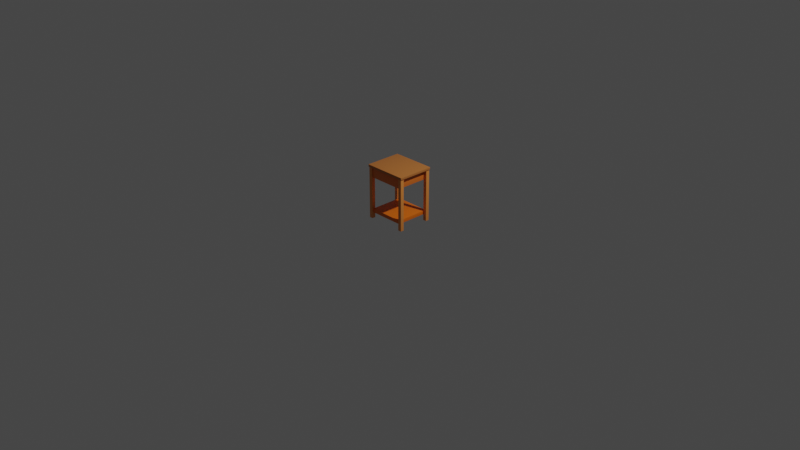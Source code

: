 # Source: CruzTableAssignment6.blend  (saved by Blender 3.5.10; exported with 4.5.12 LTS)
import bpy
from mathutils import Matrix  # noqa: F401  (used for matrix-valued properties, if any)

bpy.ops.wm.read_factory_settings(use_empty=True)
scene = bpy.context.scene
scene.name = 'Scene'

# ---- collections
col_collection = bpy.data.collections.new('Collection'); scene.collection.children.link(col_collection)

# ---- materials (node trees are filled in below, after node groups)
mat_cruz_tabletopmatte_001 = bpy.data.materials.new('Cruz_TableTopMatte.001')
mat_cruz_tabletopmatte_001.use_transparent_shadow = False
mat_cruz_tableleg_matte_001 = bpy.data.materials.new('Cruz_TableLeg_Matte.001')
mat_cruz_tableleg_matte_001.use_transparent_shadow = False
mat_cruz_tablebottom_matte_001 = bpy.data.materials.new('Cruz_TableBottom_Matte.001')
mat_cruz_tablebottom_matte_001.use_transparent_shadow = False
mat_cruz_drawer_matte_001 = bpy.data.materials.new('Cruz_Drawer_Matte.001')
mat_cruz_drawer_matte_001.use_transparent_shadow = False
mat_cruz_drawerknob_matte_001 = bpy.data.materials.new('Cruz_DrawerKnob_Matte.001')
mat_cruz_drawerknob_matte_001.use_transparent_shadow = False

# ---- material node trees
mat_cruz_tabletopmatte_001.use_nodes = True; mat_cruz_tabletopmatte_001.node_tree.nodes.clear()
_N = mat_cruz_tabletopmatte_001.node_tree.nodes; _L = mat_cruz_tabletopmatte_001.node_tree.links
n0 = _N.new('ShaderNodeBsdfPrincipled'); n0.name = 'Principled BSDF'; n0.location = (10, 300)
n0.distribution = 'GGX'
n0.subsurface_method = 'RANDOM_WALK_SKIN'
n0.inputs[0].default_value = (0.5277, 0.1807, 0.04082, 1.0)
n0.inputs[3].default_value = 1.45
n0.inputs[27].default_value = (0.0, 0.0, 0.0, 1.0)
n0.inputs[28].default_value = 1.0
n1 = _N.new('ShaderNodeOutputMaterial'); n1.name = 'Material Output'; n1.location = (300, 300)
_L.new(n0.outputs[0], n1.inputs[0])
n1.is_active_output = True
mat_cruz_tableleg_matte_001.use_nodes = True; mat_cruz_tableleg_matte_001.node_tree.nodes.clear()
_N = mat_cruz_tableleg_matte_001.node_tree.nodes; _L = mat_cruz_tableleg_matte_001.node_tree.links
n0 = _N.new('ShaderNodeBsdfPrincipled'); n0.name = 'Principled BSDF'; n0.location = (10, 300)
n0.distribution = 'GGX'
n0.subsurface_method = 'RANDOM_WALK_SKIN'
n0.inputs[0].default_value = (0.8, 0.2656, 0.05181, 1.0)
n0.inputs[3].default_value = 1.45
n0.inputs[27].default_value = (0.0, 0.0, 0.0, 1.0)
n0.inputs[28].default_value = 1.0
n1 = _N.new('ShaderNodeOutputMaterial'); n1.name = 'Material Output'; n1.location = (300, 300)
_L.new(n0.outputs[0], n1.inputs[0])
n1.is_active_output = True
mat_cruz_tablebottom_matte_001.use_nodes = True; mat_cruz_tablebottom_matte_001.node_tree.nodes.clear()
_N = mat_cruz_tablebottom_matte_001.node_tree.nodes; _L = mat_cruz_tablebottom_matte_001.node_tree.links
n0 = _N.new('ShaderNodeBsdfPrincipled'); n0.name = 'Principled BSDF'; n0.location = (10, 300)
n0.distribution = 'GGX'
n0.subsurface_method = 'RANDOM_WALK_SKIN'
n0.inputs[0].default_value = (0.8, 0.1532, 0.001538, 1.0)
n0.inputs[3].default_value = 1.45
n0.inputs[27].default_value = (0.0, 0.0, 0.0, 1.0)
n0.inputs[28].default_value = 1.0
n1 = _N.new('ShaderNodeOutputMaterial'); n1.name = 'Material Output'; n1.location = (300, 300)
_L.new(n0.outputs[0], n1.inputs[0])
n1.is_active_output = True
mat_cruz_drawer_matte_001.use_nodes = True; mat_cruz_drawer_matte_001.node_tree.nodes.clear()
_N = mat_cruz_drawer_matte_001.node_tree.nodes; _L = mat_cruz_drawer_matte_001.node_tree.links
n0 = _N.new('ShaderNodeBsdfPrincipled'); n0.name = 'Principled BSDF'; n0.location = (10, 300)
n0.distribution = 'GGX'
n0.subsurface_method = 'RANDOM_WALK_SKIN'
n0.inputs[0].default_value = (0.8, 0.1777, 0.01943, 1.0)
n0.inputs[3].default_value = 1.45
n0.inputs[27].default_value = (0.0, 0.0, 0.0, 1.0)
n0.inputs[28].default_value = 1.0
n1 = _N.new('ShaderNodeOutputMaterial'); n1.name = 'Material Output'; n1.location = (300, 300)
_L.new(n0.outputs[0], n1.inputs[0])
n1.is_active_output = True
mat_cruz_drawerknob_matte_001.use_nodes = True; mat_cruz_drawerknob_matte_001.node_tree.nodes.clear()
_N = mat_cruz_drawerknob_matte_001.node_tree.nodes; _L = mat_cruz_drawerknob_matte_001.node_tree.links
n0 = _N.new('ShaderNodeBsdfPrincipled'); n0.name = 'Principled BSDF'; n0.location = (10, 300)
n0.distribution = 'GGX'
n0.subsurface_method = 'RANDOM_WALK_SKIN'
n0.inputs[0].default_value = (0.8, 0.1313, 0.01237, 1.0)
n0.inputs[3].default_value = 1.45
n0.inputs[27].default_value = (0.0, 0.0, 0.0, 1.0)
n0.inputs[28].default_value = 1.0
n1 = _N.new('ShaderNodeOutputMaterial'); n1.name = 'Material Output'; n1.location = (300, 300)
_L.new(n0.outputs[0], n1.inputs[0])
n1.is_active_output = True

# ---- world
world_world = bpy.data.worlds.new('World'); scene.world = world_world
world_world.use_nodes = True; world_world.node_tree.nodes.clear()
_N = world_world.node_tree.nodes; _L = world_world.node_tree.links
n0 = _N.new('ShaderNodeOutputWorld'); n0.name = 'World Output'; n0.location = (300, 300)
n1 = _N.new('ShaderNodeBackground'); n1.name = 'Background'; n1.location = (10, 300)
n1.inputs[0].default_value = (0.05088, 0.05088, 0.05088, 1.0)
_L.new(n1.outputs[0], n0.inputs[0])
n0.is_active_output = True
world_world.color = (0.05088, 0.05088, 0.05088)
world_world.use_sun_shadow = False
world_world.sun_shadow_jitter_overblur = 0.0

# ---- cameras
cam_camera = bpy.data.cameras.new('Camera')
cam_camera.clip_end = 100.0
cam_camera.ortho_scale = 7.314

# ---- lights
light_light = bpy.data.lights.new('Light', 'POINT')
light_light.transmission_factor = 0.0
light_light.energy = 1000.0
light_light.shadow_soft_size = 0.1
light_light.shadow_maximum_resolution = 0.006
light_light.use_absolute_resolution = True

# ---- meshes
me_cube_001 = bpy.data.meshes.new('Cube.001')
me_cube_001.from_pydata([(-0.2349, -0.1968, -0.0254), (-0.2349, -0.1968, -2.235e-08), (-0.2349, 0.1968, -0.0254), (-0.2349, 0.1968, -2.235e-08), (0.2349, -0.1968, -0.0254), (0.2349, -0.1968, -2.235e-08), (0.2349, 0.1968, -0.0254), (0.2349, 0.1968, -2.235e-08)], [], [(0, 1, 3, 2), (2, 3, 7, 6), (6, 7, 5, 4), (4, 5, 1, 0), (2, 6, 4, 0), (7, 3, 1, 5)])
me_cube_001.polygons.foreach_set('use_smooth', [True] * 6)
_uv = me_cube_001.uv_layers.new(name='UVMap')
_uv.uv.foreach_set('vector', [0.375, 0.0, 0.625, 0.0, 0.625, 0.25, 0.375, 0.25, 0.375, 0.25, 0.625, 0.25, 0.625, 0.5, 0.375, 0.5, 0.375, 0.5, 0.625, 0.5, 0.625, 0.75, 0.375, 0.75, 0.375, 0.75, 0.625, 0.75, 0.625, 1.0, 0.375, 1.0, 0.125, 0.5, 0.375, 0.5, 0.375, 0.75, 0.125, 0.75, 0.625, 0.5, 0.875, 0.5, 0.875, 0.75, 0.625, 0.75])
me_cube_001.materials.append(mat_cruz_tabletopmatte_001)
me_cube_001.update()
me_cube_002 = bpy.data.meshes.new('Cube.002')
me_cube_002.from_pydata([(-0.01905, -0.01905, 0.002902), (-0.01905, -0.01905, 0.5752), (-0.01905, 0.01905, 0.002902), (-0.01905, 0.01905, 0.5752), (0.01905, -0.01905, 0.002902), (0.01905, -0.01905, 0.5752), (0.01905, 0.01905, 0.002902), (0.01905, 0.01905, 0.5752)], [], [(0, 1, 3, 2), (2, 3, 7, 6), (6, 7, 5, 4), (4, 5, 1, 0), (2, 6, 4, 0), (7, 3, 1, 5)])
me_cube_002.polygons.foreach_set('use_smooth', [True] * 6)
_uv = me_cube_002.uv_layers.new(name='UVMap')
_uv.uv.foreach_set('vector', [0.375, 0.0, 0.625, 0.0, 0.625, 0.25, 0.375, 0.25, 0.375, 0.25, 0.625, 0.25, 0.625, 0.5, 0.375, 0.5, 0.375, 0.5, 0.625, 0.5, 0.625, 0.75, 0.375, 0.75, 0.375, 0.75, 0.625, 0.75, 0.625, 1.0, 0.375, 1.0, 0.125, 0.5, 0.375, 0.5, 0.375, 0.75, 0.125, 0.75, 0.625, 0.5, 0.875, 0.5, 0.875, 0.75, 0.625, 0.75])
me_cube_002.materials.append(mat_cruz_tableleg_matte_001)
me_cube_002.update()
me_cube = bpy.data.meshes.new('Cube')
me_cube.from_pydata([(-0.1917, -0.1814, -0.01942), (-0.1917, -0.1814, 0.01942), (-0.1917, 0.1814, -0.01942), (-0.1917, 0.1814, 0.01942), (0.1917, -0.1814, -0.01942), (0.1917, -0.1814, 0.01942), (0.1917, 0.1814, -0.01942), (0.1917, 0.1814, 0.01942)], [], [(0, 1, 3, 2), (2, 3, 7, 6), (6, 7, 5, 4), (4, 5, 1, 0), (2, 6, 4, 0), (7, 3, 1, 5)])
me_cube.polygons.foreach_set('use_smooth', [True] * 6)
_uv = me_cube.uv_layers.new(name='UVMap')
_uv.uv.foreach_set('vector', [0.375, 0.0, 0.625, 0.0, 0.625, 0.25, 0.375, 0.25, 0.375, 0.25, 0.625, 0.25, 0.625, 0.5, 0.375, 0.5, 0.375, 0.5, 0.625, 0.5, 0.625, 0.75, 0.375, 0.75, 0.375, 0.75, 0.625, 0.75, 0.625, 1.0, 0.375, 1.0, 0.125, 0.5, 0.375, 0.5, 0.375, 0.75, 0.125, 0.75, 0.625, 0.5, 0.875, 0.5, 0.875, 0.75, 0.625, 0.75])
me_cube.materials.append(mat_cruz_tablebottom_matte_001)
me_cube.update()
me_cube_004 = bpy.data.meshes.new('Cube.004')
me_cube_004.from_pydata([(-0.1917, -0.1814, -0.0527), (-0.1917, -0.1814, 0.0527), (-0.1917, 0.1814, -0.0527), (-0.1917, 0.1814, 0.0527), (0.1917, -0.1814, -0.0527), (0.1917, -0.1814, 0.0527), (0.1917, 0.1814, -0.0527), (0.1917, 0.1814, 0.0527)], [], [(0, 1, 3, 2), (2, 3, 7, 6), (6, 7, 5, 4), (4, 5, 1, 0), (2, 6, 4, 0), (7, 3, 1, 5)])
me_cube_004.polygons.foreach_set('use_smooth', [True] * 6)
_uv = me_cube_004.uv_layers.new(name='UVMap')
_uv.uv.foreach_set('vector', [0.375, 0.0, 0.625, 0.0, 0.625, 0.25, 0.375, 0.25, 0.375, 0.25, 0.625, 0.25, 0.625, 0.5, 0.375, 0.5, 0.375, 0.5, 0.625, 0.5, 0.625, 0.75, 0.375, 0.75, 0.375, 0.75, 0.625, 0.75, 0.625, 1.0, 0.375, 1.0, 0.125, 0.5, 0.375, 0.5, 0.375, 0.75, 0.125, 0.75, 0.625, 0.5, 0.875, 0.5, 0.875, 0.75, 0.625, 0.75])
me_cube_004.materials.append(mat_cruz_drawer_matte_001)
me_cube_004.update()
me_cube_005 = bpy.data.meshes.new('Cube.005')
me_cube_005.from_pydata([(0.02435, 0.02435, 0.02435), (0.02435, 0.02435, -0.02435), (0.02435, -0.02435, 0.02435), (0.02435, -0.02435, -0.02435), (-0.02435, 0.02435, 0.02435), (-0.02435, 0.02435, -0.02435), (-0.02435, -0.02435, 0.02435), (-0.02435, -0.02435, -0.02435)], [], [(0, 2, 3, 1), (2, 6, 7, 3), (6, 4, 5, 7), (4, 0, 1, 5), (2, 0, 4, 6), (7, 5, 1, 3)])
me_cube_005.polygons.foreach_set('use_smooth', [True] * 6)
_uv = me_cube_005.uv_layers.new(name='UVMap')
_uv.uv.foreach_set('vector', [0.375, 0.0, 0.375, 0.25, 0.625, 0.25, 0.625, 0.0, 0.375, 0.25, 0.375, 0.5, 0.625, 0.5, 0.625, 0.25, 0.375, 0.5, 0.375, 0.75, 0.625, 0.75, 0.625, 0.5, 0.375, 0.75, 0.375, 1.0, 0.625, 1.0, 0.625, 0.75, 0.125, 0.5, 0.125, 0.75, 0.375, 0.75, 0.375, 0.5, 0.625, 0.5, 0.625, 0.75, 0.875, 0.75, 0.875, 0.5])
me_cube_005.materials.append(mat_cruz_drawerknob_matte_001)
me_cube_005.update()

# ---- objects
ob_light = bpy.data.objects.new('Light', light_light)
ob_camera = bpy.data.objects.new('Camera', cam_camera)
ob_cube = bpy.data.objects.new('Cube', me_cube_001)
ob_cube_001 = bpy.data.objects.new('Cube.001', me_cube_002)
ob_cube_002 = bpy.data.objects.new('Cube.002', me_cube)
ob_cube_003 = bpy.data.objects.new('Cube.003', me_cube_004)
ob_cube_004 = bpy.data.objects.new('Cube.004', me_cube_005)

# ---- transforms, parenting, visibility, modifiers, constraints
ob_light.location = (4.076, 1.005, 5.904)
ob_light.rotation_euler = (0.6503, 0.05522, 1.866)
ob_light.lock_rotations_4d = False
ob_light.empty_display_type = 'ARROWS'
ob_light.color = (0.0, 0.0, 0.0, 0.0)
ob_light.lineart.crease_threshold = 0.0
ob_camera.location = (7.359, -6.926, 4.958)
ob_camera.rotation_euler = (1.109, 0.0, 0.8149)
ob_camera.lock_rotations_4d = False
ob_camera.empty_display_type = 'ARROWS'
ob_camera.color = (0.0, 0.0, 0.0, 0.0)
ob_camera.display_type = 'WIRE'
ob_camera.lineart.crease_threshold = 0.0
ob_cube.location = (0.0, 0.0, 0.5842)
_m = ob_cube.modifiers.new('Bevel', 'BEVEL')
_m.width = 0.0005182
_m.width_pct = 0.0005182
_m.segments = 3
ob_cube_001.location = (0.209, 0.1731, 0.0)
_m = ob_cube_001.modifiers.new('Mirror', 'MIRROR')
_m.use_axis = (True, True, False)
_m.mirror_object = ob_cube
_m = ob_cube_001.modifiers.new('Bevel', 'BEVEL')
_m.width = 0.0005717
_m.width_pct = 0.0005717
_m.segments = 3
ob_cube_002.location = (0.0, 0.001219, 0.08672)
_m = ob_cube_002.modifiers.new('Bevel', 'BEVEL')
_m.width = 0.0004218
_m.width_pct = 0.0004218
_m.segments = 3
ob_cube_003.location = (0.0043, -0.001414, 0.5048)
_m = ob_cube_003.modifiers.new('Bevel', 'BEVEL')
_m.width = 0.00127
_m.width_pct = 0.00127
_m.segments = 3
ob_cube_004.location = (0.0, 0.1787, 0.5082)
_m = ob_cube_004.modifiers.new('Subdivision', 'SUBSURF')
_m.levels = 3

# ---- collection membership
col_collection.objects.link(ob_light)
col_collection.objects.link(ob_camera)
col_collection.objects.link(ob_cube)
col_collection.objects.link(ob_cube_001)
col_collection.objects.link(ob_cube_002)
col_collection.objects.link(ob_cube_003)
col_collection.objects.link(ob_cube_004)

# ---- scene / render settings (as saved in the file)
scene.camera = ob_camera
scene.frame_start = 1; scene.frame_end = 250; scene.frame_set(1)
scene.render.engine = 'BLENDER_EEVEE_NEXT'
scene.cycles.sampling_pattern = 'TABULATED_SOBOL'
scene.view_settings.view_transform = 'Filmic'
bpy.context.view_layer.update()
